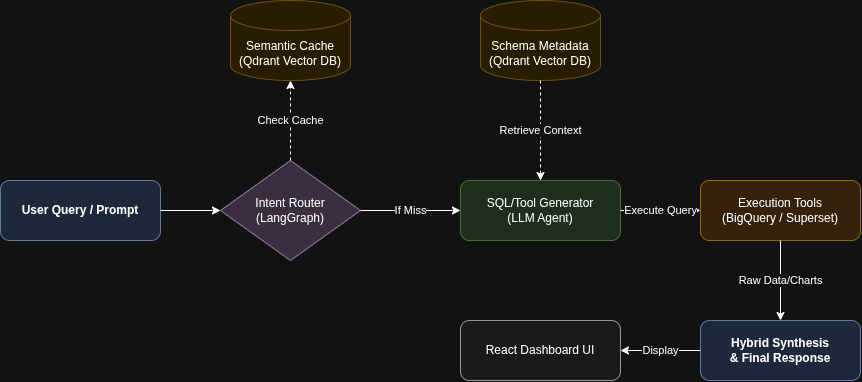

The diagram above was exported from draw.io. Its source (the exported page's mxGraphModel, read from the mxfile embedded in the PNG):
<mxGraphModel dx="1202" dy="856" grid="1" gridSize="10" guides="1" tooltips="1" connect="1" arrows="1" fold="1" page="1" pageScale="1" pageWidth="1169" pageHeight="827" math="0" shadow="0">
  <root>
    <mxCell id="0" />
    <mxCell id="1" parent="0" />
    <mxCell id="user_query" parent="1" style="rounded=1;whiteSpace=wrap;html=1;fillColor=#dae8fc;strokeColor=#6c8ebf;fontStyle=1" value="User Query / Prompt" vertex="1">
      <mxGeometry height="60" width="160" x="60" y="240" as="geometry" />
    </mxCell>
    <mxCell id="router" parent="1" style="rhombus;whiteSpace=wrap;html=1;fillColor=#e1d5e7;strokeColor=#9673a6;" value="Intent Router&#10;(LangGraph)" vertex="1">
      <mxGeometry height="100" width="140" x="280" y="220" as="geometry" />
    </mxCell>
    <mxCell id="semantic_cache" parent="1" style="shape=cylinder3;whiteSpace=wrap;html=1;boundedLbl=1;backgroundOutline=1;size=15;fillColor=#fff2cc;strokeColor=#d6b656;" value="Semantic Cache&#10;(Qdrant Vector DB)" vertex="1">
      <mxGeometry height="80" width="120" x="290" y="60" as="geometry" />
    </mxCell>
    <mxCell id="schema_rag" parent="1" style="shape=cylinder3;whiteSpace=wrap;html=1;boundedLbl=1;backgroundOutline=1;size=15;fillColor=#fff2cc;strokeColor=#d6b656;" value="Schema Metadata&#10;(Qdrant Vector DB)" vertex="1">
      <mxGeometry height="80" width="120" x="540" y="60" as="geometry" />
    </mxCell>
    <mxCell id="sql_gen" parent="1" style="rounded=1;whiteSpace=wrap;html=1;fillColor=#d5e8d4;strokeColor=#82b366;" value="SQL/Tool Generator&#10;(LLM Agent)" vertex="1">
      <mxGeometry height="60" width="160" x="520" y="240" as="geometry" />
    </mxCell>
    <mxCell id="tools" parent="1" style="rounded=1;whiteSpace=wrap;html=1;fillColor=#ffe6cc;strokeColor=#d79b00;" value="Execution Tools&#10;(BigQuery / Superset)" vertex="1">
      <mxGeometry height="60" width="160" x="760" y="240" as="geometry" />
    </mxCell>
    <mxCell id="synthesis" parent="1" style="rounded=1;whiteSpace=wrap;html=1;fillColor=#dae8fc;strokeColor=#6c8ebf;fontStyle=1" value="Hybrid Synthesis&#10;&amp; Final Response" vertex="1">
      <mxGeometry height="60" width="160" x="760" y="380" as="geometry" />
    </mxCell>
    <mxCell id="ui" parent="1" style="rounded=1;whiteSpace=wrap;html=1;fillColor=#f5f5f5;strokeColor=#666666;" value="React Dashboard UI" vertex="1">
      <mxGeometry height="60" width="160" x="520" y="380" as="geometry" />
    </mxCell>
    <mxCell id="edge1" edge="1" parent="1" source="user_query" style="endArrow=classic;html=1;exitX=1;exitY=0.5;entryX=0;entryY=0.5;" target="router" value="">
      <mxGeometry height="50" relative="1" width="50" as="geometry" />
    </mxCell>
    <mxCell id="edge2" edge="1" parent="1" source="router" style="endArrow=classic;html=1;exitX=0.5;exitY=0;entryX=0.5;entryY=1;dashed=1;" target="semantic_cache" value="Check Cache">
      <mxGeometry height="50" relative="1" width="50" as="geometry" />
    </mxCell>
    <mxCell id="edge3" edge="1" parent="1" source="router" style="endArrow=classic;html=1;exitX=1;exitY=0.5;entryX=0;entryY=0.5;" target="sql_gen" value="If Miss">
      <mxGeometry height="50" relative="1" width="50" as="geometry" />
    </mxCell>
    <mxCell id="edge4" edge="1" parent="1" source="schema_rag" style="endArrow=classic;html=1;exitX=0.5;exitY=1;entryX=0.5;entryY=0;dashed=1;" target="sql_gen" value="Retrieve Context">
      <mxGeometry height="50" relative="1" width="50" as="geometry" />
    </mxCell>
    <mxCell id="edge5" edge="1" parent="1" source="sql_gen" style="endArrow=classic;html=1;exitX=1;exitY=0.5;entryX=0;entryY=0.5;" target="tools" value="Execute Query">
      <mxGeometry height="50" relative="1" width="50" as="geometry" />
    </mxCell>
    <mxCell id="edge6" edge="1" parent="1" source="tools" style="endArrow=classic;html=1;exitX=0.5;exitY=1;entryX=0.5;entryY=0;" target="synthesis" value="Raw Data/Charts">
      <mxGeometry height="50" relative="1" width="50" as="geometry" />
    </mxCell>
    <mxCell id="edge7" edge="1" parent="1" source="synthesis" style="endArrow=classic;html=1;exitX=0;exitY=0.5;entryX=1;entryY=0.5;" target="ui" value="Display">
      <mxGeometry height="50" relative="1" width="50" as="geometry" />
    </mxCell>
  </root>
</mxGraphModel>